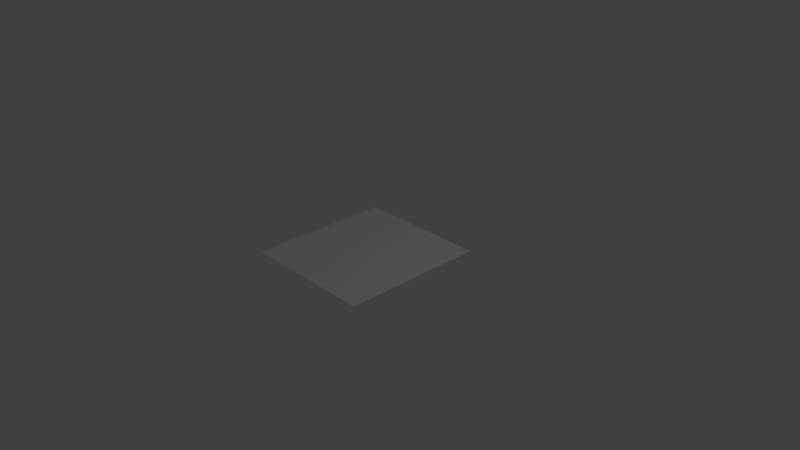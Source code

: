 # Source: bathroomtile.blend  (saved by Blender 2.79.0; exported with 4.5.12 LTS)
import bpy
from mathutils import Matrix  # noqa: F401  (used for matrix-valued properties, if any)

bpy.ops.wm.read_factory_settings(use_empty=True)
scene = bpy.context.scene
scene.name = 'Scene'

# ---- collections
col_collection_1 = bpy.data.collections.new('Collection 1'); scene.collection.children.link(col_collection_1)

# ---- world
world_world = bpy.data.worlds.new('World'); scene.world = world_world
world_world.color = (0.05088, 0.05088, 0.05088)
world_world.use_sun_shadow = False
world_world.sun_shadow_jitter_overblur = 0.0
world_world.cycles.sampling_method = 'MANUAL'

# ---- cameras
cam_camera = bpy.data.cameras.new('Camera')
cam_camera.clip_end = 100.0
cam_camera.lens = 35.0
cam_camera.sensor_width = 32.0
cam_camera.sensor_height = 18.0
cam_camera.ortho_scale = 7.314
cam_camera.dof.focus_distance = 0.0
cam_camera.dof.aperture_fstop = 128.0

# ---- lights
light_lamp = bpy.data.lights.new('Lamp', 'POINT')
light_lamp.transmission_factor = 0.0
light_lamp.cutoff_distance = 30.0
light_lamp.energy = 100.0
light_lamp.shadow_buffer_clip_start = 1.001
light_lamp.shadow_soft_size = 0.1
light_lamp.shadow_maximum_resolution = 0.006
light_lamp.use_absolute_resolution = True

# ---- meshes
me_plane_001 = bpy.data.meshes.new('Plane.001')
me_plane_001.from_pydata([(-1.0, -1.0, -0.0025), (1.0, -1.0, -0.0025), (-1.0, 1.0, -0.0025), (1.0, 1.0, -0.0025), (-0.9832, -0.9832, 0.003885), (0.9832, -0.9832, 0.003885), (-0.9832, 0.9832, 0.003885), (0.9832, 0.9832, 0.003885), (-1.0, 1.0, 0.0025), (-1.0, -1.0, 0.0025), (1.0, -1.0, 0.0025), (1.0, 1.0, 0.0025), (-0.9943, -0.9943, 0.003406), (-0.9943, 0.9943, 0.003406), (0.9943, -0.9943, 0.003406), (0.9943, 0.9943, 0.003406)], [], [(0, 2, 3, 1), (4, 5, 7, 6), (3, 2, 8, 11), (0, 1, 10, 9), (1, 3, 11, 10), (2, 0, 9, 8), (12, 13, 8, 9), (14, 12, 9, 10), (15, 14, 10, 11), (13, 15, 11, 8), (6, 7, 15, 13), (7, 5, 14, 15), (5, 4, 12, 14), (4, 6, 13, 12)])
me_plane_001.polygons.foreach_set('use_smooth', [True] * 14)
me_plane_001.use_remesh_preserve_volume = False
me_plane_001.use_remesh_preserve_attributes = False
me_plane_001.use_mirror_vertex_groups = False
me_plane_001.update()
me_plane = bpy.data.meshes.new('Plane')
me_plane.from_pydata([(-1.0, -0.9815, 0.0), (0.8415, -0.9815, 0.0), (-1.0, 1.0, 0.0), (0.8415, 1.0, 0.0)], [], [(0, 1, 3, 2)])
me_plane.use_remesh_preserve_volume = False
me_plane.use_remesh_preserve_attributes = False
me_plane.use_mirror_vertex_groups = False
me_plane.update()

# ---- objects
ob_plane_001 = bpy.data.objects.new('Plane.001', me_plane_001)
ob_plane = bpy.data.objects.new('Plane', me_plane)
ob_lamp = bpy.data.objects.new('Lamp', light_lamp)
ob_camera = bpy.data.objects.new('Camera', cam_camera)

# ---- transforms, parenting, visibility, modifiers, constraints
ob_plane_001.location = (-0.895, 0.9443, -0.000783)
ob_plane_001.scale = (0.1, 0.05, 0.3132)
ob_plane_001.lineart.crease_threshold = 0.0
_m = ob_plane_001.modifiers.new('Array', 'ARRAY')
_m.count = 9
_m.constant_offset_displace = (0.11, 0.02, 0.0)
_m.relative_offset_displace = (1.02, 0.0, 0.0)
_m = ob_plane_001.modifiers.new('Array.001', 'ARRAY')
_m.count = 19
_m.constant_offset_displace = (0.0, 0.0, 0.0)
_m.relative_offset_displace = (-5.96e-08, -1.04, 0.0)
_m = ob_plane_001.modifiers.new('EdgeSplit', 'EDGE_SPLIT')
ob_plane.location = (0.0, 0.0, 0.0)
ob_plane.lineart.crease_threshold = 0.0
ob_lamp.location = (4.076, 1.005, 5.904)
ob_lamp.rotation_euler = (0.6503, 0.05522, 1.866)
ob_lamp.lock_rotations_4d = False
ob_lamp.empty_display_type = 'ARROWS'
ob_lamp.color = (0.0, 0.0, 0.0, 0.0)
ob_lamp.lineart.crease_threshold = 0.0
ob_camera.location = (7.481, -6.508, 5.344)
ob_camera.rotation_euler = (1.109, 0.0, 0.8149)
ob_camera.lock_rotations_4d = False
ob_camera.empty_display_type = 'ARROWS'
ob_camera.color = (0.0, 0.0, 0.0, 0.0)
ob_camera.display_type = 'WIRE'
ob_camera.lineart.crease_threshold = 0.0

# ---- collection membership
col_collection_1.objects.link(ob_plane_001)
col_collection_1.objects.link(ob_plane)
col_collection_1.objects.link(ob_lamp)
col_collection_1.objects.link(ob_camera)

# ---- scene / render settings (as saved in the file)
scene.camera = ob_camera
scene.frame_start = 1; scene.frame_end = 250; scene.frame_set(4)
scene.render.engine = 'BLENDER_EEVEE_NEXT'
scene.render.resolution_percentage = 50
scene.render.dither_intensity = 0.0
scene.cycles.use_denoising = False
scene.cycles.samples = 128
scene.cycles.sampling_pattern = 'TABULATED_SOBOL'
scene.cycles.use_adaptive_sampling = False
scene.cycles.use_light_tree = False
scene.cycles.blur_glossy = 0.0
scene.cycles.sample_clamp_indirect = 0.0
scene.view_settings.view_transform = 'Standard'
bpy.context.view_layer.update()
